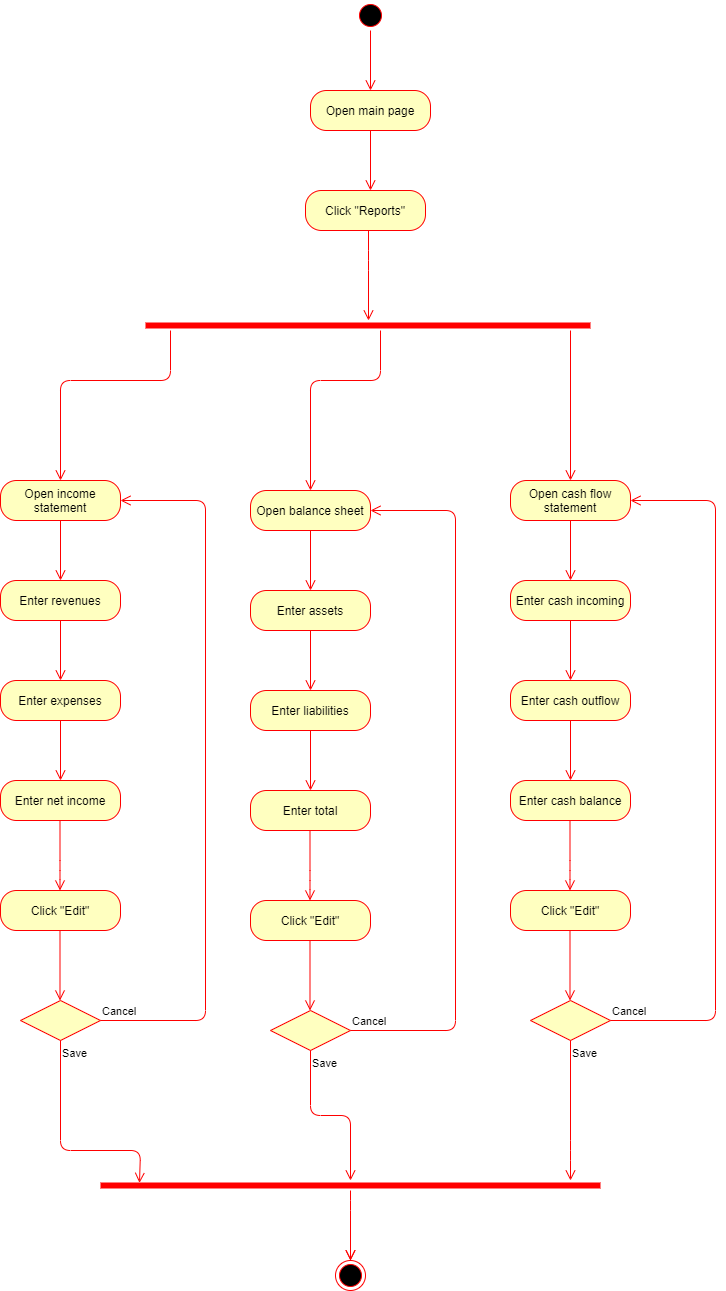

The diagram above was exported from draw.io. Its source (the exported page's mxGraphModel, read from the mxfile embedded in the PNG):
<mxGraphModel dx="1038" dy="1599" grid="1" gridSize="10" guides="1" tooltips="1" connect="1" arrows="1" fold="1" page="1" pageScale="1" pageWidth="850" pageHeight="1100" math="0" shadow="0">
  <root>
    <mxCell id="0" />
    <mxCell id="1" parent="0" />
    <mxCell id="OZ4sg_RGukONmf4DZVty-1" value="" style="ellipse;html=1;shape=startState;fillColor=#000000;strokeColor=#ff0000;" parent="1" vertex="1">
      <mxGeometry x="445" y="-120" width="30" height="30" as="geometry" />
    </mxCell>
    <mxCell id="OZ4sg_RGukONmf4DZVty-2" value="" style="edgeStyle=orthogonalEdgeStyle;html=1;verticalAlign=bottom;endArrow=open;endSize=8;strokeColor=#ff0000;" parent="1" edge="1">
      <mxGeometry relative="1" as="geometry">
        <mxPoint x="460" y="-30" as="targetPoint" />
        <mxPoint x="460" y="-90" as="sourcePoint" />
      </mxGeometry>
    </mxCell>
    <mxCell id="OZ4sg_RGukONmf4DZVty-3" value="Click &quot;Reports&quot;" style="rounded=1;whiteSpace=wrap;html=1;arcSize=40;fontColor=#000000;fillColor=#ffffc0;strokeColor=#ff0000;" parent="1" vertex="1">
      <mxGeometry x="395" y="70" width="120" height="40" as="geometry" />
    </mxCell>
    <mxCell id="OZ4sg_RGukONmf4DZVty-4" value="" style="edgeStyle=orthogonalEdgeStyle;html=1;verticalAlign=bottom;endArrow=open;endSize=8;strokeColor=#ff0000;" parent="1" source="OZ4sg_RGukONmf4DZVty-3" edge="1">
      <mxGeometry relative="1" as="geometry">
        <mxPoint x="458" y="200" as="targetPoint" />
        <Array as="points">
          <mxPoint x="458" y="140" />
          <mxPoint x="458" y="140" />
        </Array>
      </mxGeometry>
    </mxCell>
    <mxCell id="OZ4sg_RGukONmf4DZVty-25" value="Open main page" style="rounded=1;whiteSpace=wrap;html=1;arcSize=40;fontColor=#000000;fillColor=#ffffc0;strokeColor=#ff0000;" parent="1" vertex="1">
      <mxGeometry x="400" y="-30" width="120" height="40" as="geometry" />
    </mxCell>
    <mxCell id="OZ4sg_RGukONmf4DZVty-26" value="" style="edgeStyle=orthogonalEdgeStyle;html=1;verticalAlign=bottom;endArrow=open;endSize=8;strokeColor=#ff0000;" parent="1" source="OZ4sg_RGukONmf4DZVty-25" edge="1">
      <mxGeometry relative="1" as="geometry">
        <mxPoint x="460" y="70" as="targetPoint" />
      </mxGeometry>
    </mxCell>
    <mxCell id="OZ4sg_RGukONmf4DZVty-57" value="Open income statement" style="rounded=1;whiteSpace=wrap;html=1;arcSize=40;fontColor=#000000;fillColor=#ffffc0;strokeColor=#ff0000;" parent="1" vertex="1">
      <mxGeometry x="90" y="360" width="120" height="40" as="geometry" />
    </mxCell>
    <mxCell id="OZ4sg_RGukONmf4DZVty-58" value="" style="edgeStyle=orthogonalEdgeStyle;html=1;verticalAlign=bottom;endArrow=open;endSize=8;strokeColor=#ff0000;" parent="1" source="OZ4sg_RGukONmf4DZVty-57" edge="1">
      <mxGeometry relative="1" as="geometry">
        <mxPoint x="150" y="460" as="targetPoint" />
      </mxGeometry>
    </mxCell>
    <mxCell id="OZ4sg_RGukONmf4DZVty-67" value="Enter revenues" style="rounded=1;whiteSpace=wrap;html=1;arcSize=40;fontColor=#000000;fillColor=#ffffc0;strokeColor=#ff0000;" parent="1" vertex="1">
      <mxGeometry x="90" y="460" width="120" height="40" as="geometry" />
    </mxCell>
    <mxCell id="OZ4sg_RGukONmf4DZVty-68" value="" style="edgeStyle=orthogonalEdgeStyle;html=1;verticalAlign=bottom;endArrow=open;endSize=8;strokeColor=#ff0000;" parent="1" source="OZ4sg_RGukONmf4DZVty-67" edge="1">
      <mxGeometry relative="1" as="geometry">
        <mxPoint x="150" y="560" as="targetPoint" />
      </mxGeometry>
    </mxCell>
    <mxCell id="OZ4sg_RGukONmf4DZVty-69" value="Enter expenses" style="rounded=1;whiteSpace=wrap;html=1;arcSize=40;fontColor=#000000;fillColor=#ffffc0;strokeColor=#ff0000;" parent="1" vertex="1">
      <mxGeometry x="90" y="560" width="120" height="40" as="geometry" />
    </mxCell>
    <mxCell id="OZ4sg_RGukONmf4DZVty-70" value="" style="edgeStyle=orthogonalEdgeStyle;html=1;verticalAlign=bottom;endArrow=open;endSize=8;strokeColor=#ff0000;" parent="1" source="OZ4sg_RGukONmf4DZVty-69" edge="1">
      <mxGeometry relative="1" as="geometry">
        <mxPoint x="150" y="660" as="targetPoint" />
      </mxGeometry>
    </mxCell>
    <mxCell id="OZ4sg_RGukONmf4DZVty-71" value="Enter net income" style="rounded=1;whiteSpace=wrap;html=1;arcSize=40;fontColor=#000000;fillColor=#ffffc0;strokeColor=#ff0000;" parent="1" vertex="1">
      <mxGeometry x="90" y="660" width="120" height="40" as="geometry" />
    </mxCell>
    <mxCell id="OZ4sg_RGukONmf4DZVty-72" value="" style="edgeStyle=orthogonalEdgeStyle;html=1;verticalAlign=bottom;endArrow=open;endSize=8;strokeColor=#ff0000;" parent="1" edge="1">
      <mxGeometry relative="1" as="geometry">
        <mxPoint x="149.5" y="770" as="targetPoint" />
        <Array as="points">
          <mxPoint x="150" y="750" />
          <mxPoint x="150" y="750" />
        </Array>
        <mxPoint x="149.5" y="700" as="sourcePoint" />
      </mxGeometry>
    </mxCell>
    <mxCell id="OZ4sg_RGukONmf4DZVty-86" value="" style="edgeStyle=orthogonalEdgeStyle;html=1;verticalAlign=bottom;endArrow=open;endSize=8;strokeColor=#ff0000;" parent="1" edge="1">
      <mxGeometry relative="1" as="geometry">
        <mxPoint x="149.5" y="880" as="targetPoint" />
        <mxPoint x="149.5" y="810" as="sourcePoint" />
      </mxGeometry>
    </mxCell>
    <mxCell id="OA8NRGrEN0ClVk773WCP-2" value="Click &quot;Edit&quot;" style="rounded=1;whiteSpace=wrap;html=1;arcSize=40;fontColor=#000000;fillColor=#ffffc0;strokeColor=#ff0000;" parent="1" vertex="1">
      <mxGeometry x="90" y="770" width="120" height="40" as="geometry" />
    </mxCell>
    <mxCell id="OA8NRGrEN0ClVk773WCP-5" value="" style="rhombus;whiteSpace=wrap;html=1;fillColor=#ffffc0;strokeColor=#ff0000;" parent="1" vertex="1">
      <mxGeometry x="110" y="880" width="80" height="40" as="geometry" />
    </mxCell>
    <mxCell id="OA8NRGrEN0ClVk773WCP-6" value="Cancel" style="edgeStyle=orthogonalEdgeStyle;html=1;align=left;verticalAlign=bottom;endArrow=open;endSize=8;strokeColor=#ff0000;entryX=1;entryY=0.5;entryDx=0;entryDy=0;" parent="1" source="OA8NRGrEN0ClVk773WCP-5" target="OZ4sg_RGukONmf4DZVty-57" edge="1">
      <mxGeometry x="-1" relative="1" as="geometry">
        <mxPoint x="225" y="900" as="targetPoint" />
        <Array as="points">
          <mxPoint x="295" y="900" />
          <mxPoint x="295" y="380" />
        </Array>
      </mxGeometry>
    </mxCell>
    <mxCell id="OA8NRGrEN0ClVk773WCP-7" value="Save" style="edgeStyle=orthogonalEdgeStyle;html=1;align=left;verticalAlign=top;endArrow=open;endSize=8;strokeColor=#ff0000;exitX=0.5;exitY=1;exitDx=0;exitDy=0;entryX=0.078;entryY=0.24;entryDx=0;entryDy=0;entryPerimeter=0;" parent="1" source="OA8NRGrEN0ClVk773WCP-5" target="7GwY2ALzH2Shf3ulZedF-34" edge="1">
      <mxGeometry x="-1" relative="1" as="geometry">
        <mxPoint x="230" y="1040" as="targetPoint" />
        <Array as="points">
          <mxPoint x="150" y="1030" />
          <mxPoint x="230" y="1030" />
        </Array>
      </mxGeometry>
    </mxCell>
    <mxCell id="7GwY2ALzH2Shf3ulZedF-1" value="" style="shape=line;html=1;strokeWidth=6;strokeColor=#ff0000;" vertex="1" parent="1">
      <mxGeometry x="235" y="200" width="445" height="10" as="geometry" />
    </mxCell>
    <mxCell id="7GwY2ALzH2Shf3ulZedF-2" value="" style="edgeStyle=orthogonalEdgeStyle;html=1;verticalAlign=bottom;endArrow=open;endSize=8;strokeColor=#ff0000;" edge="1" source="7GwY2ALzH2Shf3ulZedF-1" parent="1" target="OZ4sg_RGukONmf4DZVty-57">
      <mxGeometry relative="1" as="geometry">
        <mxPoint x="350" y="280" as="targetPoint" />
        <Array as="points">
          <mxPoint x="260" y="260" />
          <mxPoint x="150" y="260" />
        </Array>
      </mxGeometry>
    </mxCell>
    <mxCell id="7GwY2ALzH2Shf3ulZedF-3" value="Open balance sheet" style="rounded=1;whiteSpace=wrap;html=1;arcSize=40;fontColor=#000000;fillColor=#ffffc0;strokeColor=#ff0000;" vertex="1" parent="1">
      <mxGeometry x="340" y="370" width="120" height="40" as="geometry" />
    </mxCell>
    <mxCell id="7GwY2ALzH2Shf3ulZedF-4" value="" style="edgeStyle=orthogonalEdgeStyle;html=1;verticalAlign=bottom;endArrow=open;endSize=8;strokeColor=#ff0000;" edge="1" source="7GwY2ALzH2Shf3ulZedF-3" parent="1">
      <mxGeometry relative="1" as="geometry">
        <mxPoint x="400" y="470" as="targetPoint" />
      </mxGeometry>
    </mxCell>
    <mxCell id="7GwY2ALzH2Shf3ulZedF-5" value="Enter assets" style="rounded=1;whiteSpace=wrap;html=1;arcSize=40;fontColor=#000000;fillColor=#ffffc0;strokeColor=#ff0000;" vertex="1" parent="1">
      <mxGeometry x="340" y="470" width="120" height="40" as="geometry" />
    </mxCell>
    <mxCell id="7GwY2ALzH2Shf3ulZedF-6" value="" style="edgeStyle=orthogonalEdgeStyle;html=1;verticalAlign=bottom;endArrow=open;endSize=8;strokeColor=#ff0000;" edge="1" source="7GwY2ALzH2Shf3ulZedF-5" parent="1">
      <mxGeometry relative="1" as="geometry">
        <mxPoint x="400" y="570" as="targetPoint" />
      </mxGeometry>
    </mxCell>
    <mxCell id="7GwY2ALzH2Shf3ulZedF-7" value="Enter liabilities" style="rounded=1;whiteSpace=wrap;html=1;arcSize=40;fontColor=#000000;fillColor=#ffffc0;strokeColor=#ff0000;" vertex="1" parent="1">
      <mxGeometry x="340" y="570" width="120" height="40" as="geometry" />
    </mxCell>
    <mxCell id="7GwY2ALzH2Shf3ulZedF-8" value="" style="edgeStyle=orthogonalEdgeStyle;html=1;verticalAlign=bottom;endArrow=open;endSize=8;strokeColor=#ff0000;" edge="1" source="7GwY2ALzH2Shf3ulZedF-7" parent="1">
      <mxGeometry relative="1" as="geometry">
        <mxPoint x="400" y="670" as="targetPoint" />
      </mxGeometry>
    </mxCell>
    <mxCell id="7GwY2ALzH2Shf3ulZedF-9" value="Enter total" style="rounded=1;whiteSpace=wrap;html=1;arcSize=40;fontColor=#000000;fillColor=#ffffc0;strokeColor=#ff0000;" vertex="1" parent="1">
      <mxGeometry x="340" y="670" width="120" height="40" as="geometry" />
    </mxCell>
    <mxCell id="7GwY2ALzH2Shf3ulZedF-10" value="" style="edgeStyle=orthogonalEdgeStyle;html=1;verticalAlign=bottom;endArrow=open;endSize=8;strokeColor=#ff0000;" edge="1" parent="1">
      <mxGeometry relative="1" as="geometry">
        <mxPoint x="399.5" y="780" as="targetPoint" />
        <Array as="points">
          <mxPoint x="400" y="760" />
          <mxPoint x="400" y="760" />
        </Array>
        <mxPoint x="399.5" y="710" as="sourcePoint" />
      </mxGeometry>
    </mxCell>
    <mxCell id="7GwY2ALzH2Shf3ulZedF-11" value="" style="edgeStyle=orthogonalEdgeStyle;html=1;verticalAlign=bottom;endArrow=open;endSize=8;strokeColor=#ff0000;" edge="1" parent="1">
      <mxGeometry relative="1" as="geometry">
        <mxPoint x="399.5" y="890" as="targetPoint" />
        <mxPoint x="399.5" y="820" as="sourcePoint" />
      </mxGeometry>
    </mxCell>
    <mxCell id="7GwY2ALzH2Shf3ulZedF-12" value="Click &quot;Edit&quot;" style="rounded=1;whiteSpace=wrap;html=1;arcSize=40;fontColor=#000000;fillColor=#ffffc0;strokeColor=#ff0000;" vertex="1" parent="1">
      <mxGeometry x="340" y="780" width="120" height="40" as="geometry" />
    </mxCell>
    <mxCell id="7GwY2ALzH2Shf3ulZedF-13" value="" style="rhombus;whiteSpace=wrap;html=1;fillColor=#ffffc0;strokeColor=#ff0000;" vertex="1" parent="1">
      <mxGeometry x="360" y="890" width="80" height="40" as="geometry" />
    </mxCell>
    <mxCell id="7GwY2ALzH2Shf3ulZedF-14" value="Cancel" style="edgeStyle=orthogonalEdgeStyle;html=1;align=left;verticalAlign=bottom;endArrow=open;endSize=8;strokeColor=#ff0000;entryX=1;entryY=0.5;entryDx=0;entryDy=0;" edge="1" source="7GwY2ALzH2Shf3ulZedF-13" target="7GwY2ALzH2Shf3ulZedF-3" parent="1">
      <mxGeometry x="-1" relative="1" as="geometry">
        <mxPoint x="475" y="910" as="targetPoint" />
        <Array as="points">
          <mxPoint x="545" y="910" />
          <mxPoint x="545" y="390" />
        </Array>
      </mxGeometry>
    </mxCell>
    <mxCell id="7GwY2ALzH2Shf3ulZedF-15" value="Save" style="edgeStyle=orthogonalEdgeStyle;html=1;align=left;verticalAlign=top;endArrow=open;endSize=8;strokeColor=#ff0000;exitX=0.5;exitY=1;exitDx=0;exitDy=0;" edge="1" parent="1" source="7GwY2ALzH2Shf3ulZedF-13" target="7GwY2ALzH2Shf3ulZedF-34">
      <mxGeometry x="-1" relative="1" as="geometry">
        <mxPoint x="400" y="1020" as="targetPoint" />
        <Array as="points" />
        <mxPoint x="370" y="960" as="sourcePoint" />
      </mxGeometry>
    </mxCell>
    <mxCell id="7GwY2ALzH2Shf3ulZedF-18" value="" style="edgeStyle=orthogonalEdgeStyle;html=1;verticalAlign=bottom;endArrow=open;endSize=8;strokeColor=#ff0000;" edge="1" parent="1" source="7GwY2ALzH2Shf3ulZedF-1" target="7GwY2ALzH2Shf3ulZedF-3">
      <mxGeometry relative="1" as="geometry">
        <mxPoint x="350" y="330" as="targetPoint" />
        <mxPoint x="350" y="250" as="sourcePoint" />
        <Array as="points">
          <mxPoint x="470" y="260" />
          <mxPoint x="400" y="260" />
        </Array>
      </mxGeometry>
    </mxCell>
    <mxCell id="7GwY2ALzH2Shf3ulZedF-20" value="" style="edgeStyle=orthogonalEdgeStyle;html=1;verticalAlign=bottom;endArrow=open;endSize=8;strokeColor=#ff0000;" edge="1" parent="1">
      <mxGeometry relative="1" as="geometry">
        <mxPoint x="660" y="360" as="targetPoint" />
        <mxPoint x="660" y="210" as="sourcePoint" />
      </mxGeometry>
    </mxCell>
    <mxCell id="7GwY2ALzH2Shf3ulZedF-21" value="Open cash flow statement" style="rounded=1;whiteSpace=wrap;html=1;arcSize=40;fontColor=#000000;fillColor=#ffffc0;strokeColor=#ff0000;" vertex="1" parent="1">
      <mxGeometry x="600" y="360" width="120" height="40" as="geometry" />
    </mxCell>
    <mxCell id="7GwY2ALzH2Shf3ulZedF-22" value="" style="edgeStyle=orthogonalEdgeStyle;html=1;verticalAlign=bottom;endArrow=open;endSize=8;strokeColor=#ff0000;" edge="1" source="7GwY2ALzH2Shf3ulZedF-21" parent="1">
      <mxGeometry relative="1" as="geometry">
        <mxPoint x="660" y="460" as="targetPoint" />
      </mxGeometry>
    </mxCell>
    <mxCell id="7GwY2ALzH2Shf3ulZedF-23" value="Enter cash incoming" style="rounded=1;whiteSpace=wrap;html=1;arcSize=40;fontColor=#000000;fillColor=#ffffc0;strokeColor=#ff0000;" vertex="1" parent="1">
      <mxGeometry x="600" y="460" width="120" height="40" as="geometry" />
    </mxCell>
    <mxCell id="7GwY2ALzH2Shf3ulZedF-24" value="" style="edgeStyle=orthogonalEdgeStyle;html=1;verticalAlign=bottom;endArrow=open;endSize=8;strokeColor=#ff0000;" edge="1" source="7GwY2ALzH2Shf3ulZedF-23" parent="1">
      <mxGeometry relative="1" as="geometry">
        <mxPoint x="660" y="560" as="targetPoint" />
      </mxGeometry>
    </mxCell>
    <mxCell id="7GwY2ALzH2Shf3ulZedF-25" value="Enter cash outflow" style="rounded=1;whiteSpace=wrap;html=1;arcSize=40;fontColor=#000000;fillColor=#ffffc0;strokeColor=#ff0000;" vertex="1" parent="1">
      <mxGeometry x="600" y="560" width="120" height="40" as="geometry" />
    </mxCell>
    <mxCell id="7GwY2ALzH2Shf3ulZedF-26" value="" style="edgeStyle=orthogonalEdgeStyle;html=1;verticalAlign=bottom;endArrow=open;endSize=8;strokeColor=#ff0000;" edge="1" source="7GwY2ALzH2Shf3ulZedF-25" parent="1">
      <mxGeometry relative="1" as="geometry">
        <mxPoint x="660" y="660" as="targetPoint" />
      </mxGeometry>
    </mxCell>
    <mxCell id="7GwY2ALzH2Shf3ulZedF-27" value="Enter cash balance" style="rounded=1;whiteSpace=wrap;html=1;arcSize=40;fontColor=#000000;fillColor=#ffffc0;strokeColor=#ff0000;" vertex="1" parent="1">
      <mxGeometry x="600" y="660" width="120" height="40" as="geometry" />
    </mxCell>
    <mxCell id="7GwY2ALzH2Shf3ulZedF-28" value="" style="edgeStyle=orthogonalEdgeStyle;html=1;verticalAlign=bottom;endArrow=open;endSize=8;strokeColor=#ff0000;" edge="1" parent="1">
      <mxGeometry relative="1" as="geometry">
        <mxPoint x="659.5" y="770" as="targetPoint" />
        <Array as="points">
          <mxPoint x="660" y="750" />
          <mxPoint x="660" y="750" />
        </Array>
        <mxPoint x="659.5" y="700" as="sourcePoint" />
      </mxGeometry>
    </mxCell>
    <mxCell id="7GwY2ALzH2Shf3ulZedF-29" value="" style="edgeStyle=orthogonalEdgeStyle;html=1;verticalAlign=bottom;endArrow=open;endSize=8;strokeColor=#ff0000;" edge="1" parent="1">
      <mxGeometry relative="1" as="geometry">
        <mxPoint x="659.5" y="880" as="targetPoint" />
        <mxPoint x="659.5" y="810" as="sourcePoint" />
      </mxGeometry>
    </mxCell>
    <mxCell id="7GwY2ALzH2Shf3ulZedF-30" value="Click &quot;Edit&quot;" style="rounded=1;whiteSpace=wrap;html=1;arcSize=40;fontColor=#000000;fillColor=#ffffc0;strokeColor=#ff0000;" vertex="1" parent="1">
      <mxGeometry x="600" y="770" width="120" height="40" as="geometry" />
    </mxCell>
    <mxCell id="7GwY2ALzH2Shf3ulZedF-31" value="" style="rhombus;whiteSpace=wrap;html=1;fillColor=#ffffc0;strokeColor=#ff0000;" vertex="1" parent="1">
      <mxGeometry x="620" y="880" width="80" height="40" as="geometry" />
    </mxCell>
    <mxCell id="7GwY2ALzH2Shf3ulZedF-32" value="Cancel" style="edgeStyle=orthogonalEdgeStyle;html=1;align=left;verticalAlign=bottom;endArrow=open;endSize=8;strokeColor=#ff0000;entryX=1;entryY=0.5;entryDx=0;entryDy=0;" edge="1" source="7GwY2ALzH2Shf3ulZedF-31" target="7GwY2ALzH2Shf3ulZedF-21" parent="1">
      <mxGeometry x="-1" relative="1" as="geometry">
        <mxPoint x="735" y="900" as="targetPoint" />
        <Array as="points">
          <mxPoint x="805" y="900" />
          <mxPoint x="805" y="380" />
        </Array>
      </mxGeometry>
    </mxCell>
    <mxCell id="7GwY2ALzH2Shf3ulZedF-33" value="Save" style="edgeStyle=orthogonalEdgeStyle;html=1;align=left;verticalAlign=top;endArrow=open;endSize=8;strokeColor=#ff0000;exitX=0.5;exitY=1;exitDx=0;exitDy=0;" edge="1" source="7GwY2ALzH2Shf3ulZedF-31" parent="1" target="7GwY2ALzH2Shf3ulZedF-34">
      <mxGeometry x="-1" relative="1" as="geometry">
        <mxPoint x="660" y="1030" as="targetPoint" />
        <Array as="points">
          <mxPoint x="660" y="1030" />
          <mxPoint x="660" y="1030" />
        </Array>
        <mxPoint x="630" y="950" as="sourcePoint" />
      </mxGeometry>
    </mxCell>
    <mxCell id="7GwY2ALzH2Shf3ulZedF-34" value="" style="shape=line;html=1;strokeWidth=6;strokeColor=#ff0000;" vertex="1" parent="1">
      <mxGeometry x="190" y="1060" width="500" height="10" as="geometry" />
    </mxCell>
    <mxCell id="7GwY2ALzH2Shf3ulZedF-35" value="" style="edgeStyle=orthogonalEdgeStyle;html=1;verticalAlign=bottom;endArrow=open;endSize=8;strokeColor=#ff0000;" edge="1" source="OZ4sg_RGukONmf4DZVty-89" parent="1">
      <mxGeometry relative="1" as="geometry">
        <mxPoint x="440" y="1140" as="targetPoint" />
        <Array as="points">
          <mxPoint x="440" y="1090" />
          <mxPoint x="440" y="1090" />
        </Array>
      </mxGeometry>
    </mxCell>
    <mxCell id="OZ4sg_RGukONmf4DZVty-89" value="" style="ellipse;html=1;shape=endState;fillColor=#000000;strokeColor=#ff0000;" parent="1" vertex="1">
      <mxGeometry x="425" y="1140" width="30" height="30" as="geometry" />
    </mxCell>
    <mxCell id="7GwY2ALzH2Shf3ulZedF-36" value="" style="edgeStyle=orthogonalEdgeStyle;html=1;verticalAlign=bottom;endArrow=open;endSize=8;strokeColor=#ff0000;" edge="1" parent="1" source="7GwY2ALzH2Shf3ulZedF-34" target="OZ4sg_RGukONmf4DZVty-89">
      <mxGeometry relative="1" as="geometry">
        <mxPoint x="440" y="1140" as="targetPoint" />
        <mxPoint x="440" y="1070" as="sourcePoint" />
        <Array as="points">
          <mxPoint x="440" y="1090" />
          <mxPoint x="440" y="1090" />
        </Array>
      </mxGeometry>
    </mxCell>
  </root>
</mxGraphModel>